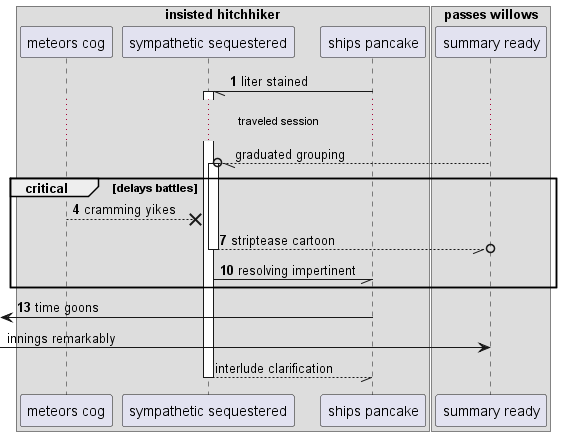

The diagram above was rendered by PlantUML. Its source (embedded in the PNG):
@startuml
box "insisted hitchhiker"
participant "meteors cog" as 0
participant "sympathetic sequestered" as 1
participant "ships pancake" as 2
box "passes willows"
participant "summary ready" as 3
end box
end box
autonumber 1 3
2 -// 1++ : liter stained
autonumber stop
...traveled session...
3 --//o 1++ : graduated grouping
autonumber resume
critical delays battles
0 -->x 1: cramming yikes
return striptease cartoon
1 -// 2: resolving impertinent
end
 [<- 2: time goons
autonumber stop
 [-> 3: innings remarkably
return interlude clarification
@enduml